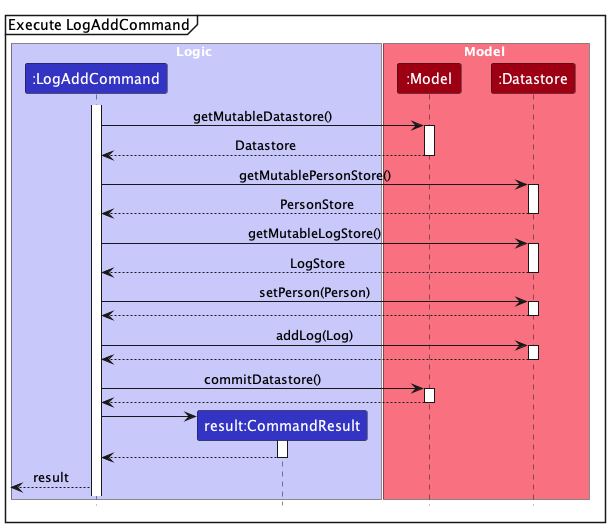

The diagram above was rendered by PlantUML. Its source (embedded in the PNG):
@startuml
!include style.puml
skinparam ArrowFontStyle plain

mainframe Execute LogAddCommand

box Logic LOGIC_COLOR_T1
participant ":LogAddCommand" as LogAddCommand LOGIC_COLOR
participant "result:CommandResult" as CommandResult LOGIC_COLOR
end box

box Model MODEL_COLOR_T1
participant ":Model" as Model MODEL_COLOR
participant ":Datastore" as Datastore MODEL_COLOR
end box

activate LogAddCommand

'get PersonStore'
LogAddCommand -> Model : getMutableDatastore()
activate Model
Model --> LogAddCommand : Datastore
deactivate Model

LogAddCommand -> Datastore : getMutablePersonStore()
activate Datastore
Datastore --> LogAddCommand : PersonStore
deactivate Datastore

LogAddCommand -> Datastore : getMutableLogStore()
activate Datastore
Datastore --> LogAddCommand : LogStore
deactivate Datastore

LogAddCommand -> Datastore : setPerson(Person)
activate Datastore
Datastore --> LogAddCommand :
deactivate Datastore

LogAddCommand -> Datastore : addLog(Log)
activate Datastore
Datastore --> LogAddCommand :
deactivate Datastore

LogAddCommand -> Model : commitDatastore()
activate Model
Model --> LogAddCommand :
deactivate Model

create CommandResult
LogAddCommand -> CommandResult
activate CommandResult
CommandResult --> LogAddCommand
deactivate CommandResult

<-- LogAddCommand : result

@enduml